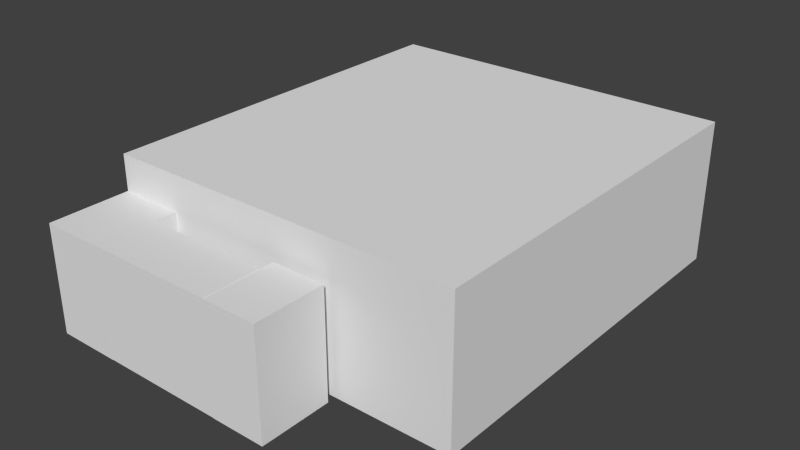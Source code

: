 # Source: RJBB-hangar-cargo-apron.blend  (saved by Blender 2.76.0; exported with 4.5.12 LTS)
import bpy
from mathutils import Matrix  # noqa: F401  (used for matrix-valued properties, if any)

bpy.ops.wm.read_factory_settings(use_empty=True)
scene = bpy.context.scene
scene.name = 'Scene'

# ---- collections
col_collection_1 = bpy.data.collections.new('Collection 1'); scene.collection.children.link(col_collection_1)

# ---- world
world_world = bpy.data.worlds.new('World'); scene.world = world_world
world_world.color = (0.05088, 0.05088, 0.05088)
world_world.use_sun_shadow = False
world_world.sun_shadow_jitter_overblur = 0.0
world_world.cycles.sampling_method = 'MANUAL'
world_world.cycles.sample_map_resolution = 256

# ---- meshes
me_cube_004 = bpy.data.meshes.new('Cube.004')
me_cube_004.from_pydata([], [], [])
me_cube_004.use_remesh_preserve_volume = False
me_cube_004.use_remesh_preserve_attributes = False
me_cube_004.use_mirror_vertex_groups = False
me_cube_004.update()
me_cube_003 = bpy.data.meshes.new('Cube.003')
me_cube_003.from_pydata([(-1.0, -1.0, -1.0), (-1.0, -1.0, 1.0), (-1.0, 1.0, -1.0), (-1.0, 1.0, 1.0), (1.0, -1.0, -1.0), (1.0, -1.0, 1.0), (1.0, 1.0, -1.0), (1.0, 1.0, 1.0)], [], [(1, 3, 2, 0), (3, 7, 6, 2), (7, 5, 4, 6), (5, 1, 0, 4), (0, 2, 6, 4), (5, 7, 3, 1)])
me_cube_003.use_remesh_preserve_volume = False
me_cube_003.use_remesh_preserve_attributes = False
me_cube_003.use_mirror_vertex_groups = False
me_cube_003.update()
me_cube_001 = bpy.data.meshes.new('Cube.001')
me_cube_001.from_pydata([(-1.0, -1.0, -1.0), (-1.0, -1.0, 1.0), (-1.0, 1.0, -1.0), (-1.0, 1.0, 1.0), (1.0, -1.0, -1.0), (1.0, -1.0, 1.0), (1.0, 1.0, -1.0), (1.0, 1.0, 1.0)], [], [(1, 3, 2, 0), (3, 7, 6, 2), (7, 5, 4, 6), (5, 1, 0, 4), (0, 2, 6, 4), (5, 7, 3, 1)])
me_cube_001.use_remesh_preserve_volume = False
me_cube_001.use_remesh_preserve_attributes = False
me_cube_001.use_mirror_vertex_groups = False
me_cube_001.update()
me_cube = bpy.data.meshes.new('Cube')
me_cube.from_pydata([(-1.0, -1.0, -1.0), (-1.0, -1.0, 1.0), (-1.0, 1.0, -1.0), (-1.0, 1.0, 1.0), (1.0, -1.0, -1.0), (1.0, -1.0, 1.0), (1.0, 1.0, -1.0), (1.0, 1.0, 1.0)], [], [(1, 3, 2, 0), (3, 7, 6, 2), (7, 5, 4, 6), (5, 1, 0, 4), (0, 2, 6, 4), (5, 7, 3, 1)])
me_cube.use_remesh_preserve_volume = False
me_cube.use_remesh_preserve_attributes = False
me_cube.use_mirror_vertex_groups = False
me_cube.update()
me_plane_001 = bpy.data.meshes.new('Plane.001')
me_plane_001.from_pydata([(-1.25, -1.005, -2.098e-08), (0.75, -1.005, -2.098e-08), (-1.25, 0.9947, -2.098e-08), (0.75, 0.9947, -2.098e-08)], [], [(0, 1, 3, 2)])
me_plane_001.use_remesh_preserve_volume = False
me_plane_001.use_remesh_preserve_attributes = False
me_plane_001.use_mirror_vertex_groups = False
me_plane_001.update()
me_plane = bpy.data.meshes.new('Plane')
me_plane.from_pydata([(-1.278, -1.007, -2.313e-08), (0.722, -1.007, -2.313e-08), (-1.278, 0.9928, -2.313e-08), (0.722, 0.9928, -2.313e-08)], [], [(0, 1, 3, 2)])
me_plane.use_remesh_preserve_volume = False
me_plane.use_remesh_preserve_attributes = False
me_plane.use_mirror_vertex_groups = False
me_plane.update()
me_cube_002 = bpy.data.meshes.new('Cube.002')
me_cube_002.from_pydata([(-1.0, -1.0, -1.0), (-1.0, -1.0, 1.0), (-1.0, 1.0, -1.0), (-1.0, 1.0, 1.0), (1.0, -1.0, -1.0), (1.0, -1.0, 1.0), (1.0, 1.0, -1.0), (1.0, 1.0, 1.0), (-1.0, 1.0, 0.0), (0.0, 1.0, 1.0), (1.0, 1.0, 0.0), (-1.0, 1.0, -0.5), (0.5, 1.0, 1.0), (1.0, 1.0, -0.5), (-0.5, 1.0, -1.0), (-1.0, 1.0, 0.5), (-0.5, 1.0, 1.0), (1.0, 1.0, 0.5), (0.5, 1.0, -1.0), (0.0, 1.0, 0.5), (-0.5, 1.0, 0.0), (0.5, 1.0, 0.0), (0.5, 1.0, 0.5), (-0.5, 1.0, 0.5), (-0.5, 1.0, -0.5), (0.5, 1.0, -0.5)], [], [(1, 3, 15, 8, 11, 2, 0), (7, 5, 4, 6, 13, 10, 17), (5, 1, 0, 4), (5, 7, 12, 9, 16, 3, 1), (13, 6, 18, 25, 21, 22, 19, 23, 20, 24, 14, 2, 11, 8, 15, 3, 16, 9, 12, 7, 17, 10)])
me_cube_002.use_remesh_preserve_volume = False
me_cube_002.use_remesh_preserve_attributes = False
me_cube_002.use_mirror_vertex_groups = False
me_cube_002.update()

# ---- objects
ob_roof = bpy.data.objects.new('Roof', me_cube_004)
ob_cube = bpy.data.objects.new('Cube', me_cube_003)
ob_back_hgr = bpy.data.objects.new('Back_Hgr', me_cube_001)
ob_back_hangar = bpy.data.objects.new('Back_Hangar', me_cube)
ob_hangar_door_right = bpy.data.objects.new('Hangar_Door_Right', me_plane_001)
ob_hangar_door_left = bpy.data.objects.new('Hangar_Door_Left', me_plane)
ob_hangar = bpy.data.objects.new('Hangar', me_cube_002)

# ---- transforms, parenting, visibility, modifiers, constraints
ob_roof.location = (24.74, 2.025, 22.57)
ob_roof.rotation_euler = (1.753, -1.47e-06, 0.014)
ob_roof.scale = (1.0, 0.1, 1.0)
ob_roof.lineart.crease_threshold = 0.0
ob_cube.location = (0.9232, -9.776, 15.48)
ob_cube.scale = (7.5, 10.0, 15.0)
ob_cube.lineart.crease_threshold = 0.0
ob_back_hgr.location = (-24.06, -11.76, 15.54)
ob_back_hgr.scale = (17.5, 8.0, 15.0)
ob_back_hgr.lineart.crease_threshold = 0.0
ob_back_hangar.location = (-50.57, -8.483, 15.42)
ob_back_hangar.scale = (9.0, 11.25, 15.0)
ob_back_hangar.lineart.crease_threshold = 0.0
ob_hangar_door_right.location = (-33.63, 112.3, 16.29)
ob_hangar_door_right.rotation_euler = (1.571, 0.0, 3.142)
ob_hangar_door_right.scale = (18.74, 16.0, 18.74)
ob_hangar_door_right.lineart.crease_threshold = 0.0
ob_hangar_door_left.location = (3.314, 112.5, 16.36)
ob_hangar_door_left.rotation_euler = (1.571, 0.0, 3.142)
ob_hangar_door_left.scale = (18.74, 16.0, 18.74)
ob_hangar_door_left.lineart.crease_threshold = 0.0
ob_hangar.location = (-9.51, 57.74, 20.33)
ob_hangar.scale = (50.0, 55.0, 20.0)
ob_hangar.lineart.crease_threshold = 0.0

# ---- collection membership
col_collection_1.objects.link(ob_roof)
col_collection_1.objects.link(ob_cube)
col_collection_1.objects.link(ob_back_hgr)
col_collection_1.objects.link(ob_back_hangar)
col_collection_1.objects.link(ob_hangar_door_right)
col_collection_1.objects.link(ob_hangar_door_left)
col_collection_1.objects.link(ob_hangar)

# ---- scene / render settings (as saved in the file)
scene.frame_start = 1; scene.frame_end = 250; scene.frame_set(0)
scene.render.engine = 'BLENDER_EEVEE_NEXT'
scene.render.resolution_percentage = 50
scene.render.dither_intensity = 0.0
scene.cycles.use_denoising = False
scene.cycles.samples = 10
scene.cycles.sampling_pattern = 'TABULATED_SOBOL'
scene.cycles.light_sampling_threshold = 0.0
scene.cycles.use_adaptive_sampling = False
scene.cycles.use_light_tree = False
scene.cycles.blur_glossy = 0.0
scene.cycles.pixel_filter_type = 'GAUSSIAN'
scene.cycles.sample_clamp_indirect = 0.0
scene.view_settings.view_transform = 'Standard'
bpy.context.view_layer.update()

# ---- added for rendering (the .blend has no active camera and no usable light): camera, sun
cam_auto = bpy.data.cameras.new('AutoCamera')
cam_auto.lens = 50.0
cam_auto.sensor_width = 36.0
cam_auto.clip_end = 2773.94
ob_auto_camera = bpy.data.objects.new('AutoCamera', cam_auto)
scene.collection.objects.link(ob_auto_camera)
ob_auto_camera.location = (148.519, -143.189, 146.715)
ob_auto_camera.rotation_euler = (1.09748, -7.21219e-08, 0.694738)
scene.camera = ob_auto_camera
light_auto_sun = bpy.data.lights.new('AutoSun', 'SUN')
light_auto_sun.energy = 3.0
light_auto_sun.angle = 0.0523599
ob_auto_sun = bpy.data.objects.new('AutoSun', light_auto_sun)
scene.collection.objects.link(ob_auto_sun)
ob_auto_sun.rotation_euler = (0.872665, 0.174533, 0.523599)
bpy.context.view_layer.update()
